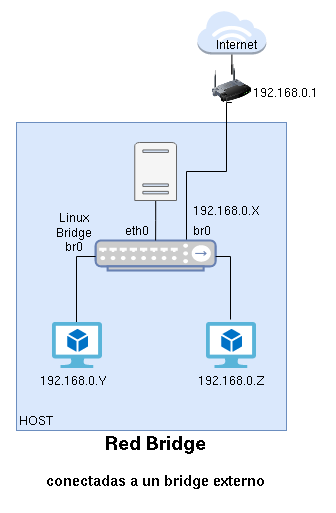

The diagram above was exported from draw.io. Its source (the exported page's mxGraphModel, read from the mxfile embedded in the PNG):
<mxGraphModel dx="1422" dy="760" grid="1" gridSize="10" guides="1" tooltips="1" connect="1" arrows="1" fold="1" page="1" pageScale="1" pageWidth="827" pageHeight="1169" math="0" shadow="0">
  <root>
    <mxCell id="0" />
    <mxCell id="1" parent="0" />
    <mxCell id="ECoGbR0762pp9iFnCjb--15" value="" style="rounded=0;whiteSpace=wrap;html=1;fontSize=18;fillColor=#dae8fc;strokeColor=#6c8ebf;" parent="1" vertex="1">
      <mxGeometry x="310" y="362" width="270" height="308" as="geometry" />
    </mxCell>
    <mxCell id="ECoGbR0762pp9iFnCjb--5" value="" style="outlineConnect=0;dashed=0;verticalLabelPosition=bottom;verticalAlign=top;align=center;html=1;shape=mxgraph.aws3.internet_3;fillColor=#dae8fc;strokeColor=#6c8ebf;" parent="1" vertex="1">
      <mxGeometry x="490.94" y="250" width="68.88" height="44" as="geometry" />
    </mxCell>
    <mxCell id="9Ma8cIheUYmZL0rjMNAf-6" value="" style="edgeStyle=orthogonalEdgeStyle;rounded=0;orthogonalLoop=1;jettySize=auto;html=1;endArrow=none;endFill=0;entryX=0.5;entryY=1;entryDx=0;entryDy=0;" parent="1" source="_etOdeRrxOBRMlxFL1JE-7" target="9Ma8cIheUYmZL0rjMNAf-4" edge="1">
      <mxGeometry relative="1" as="geometry">
        <Array as="points">
          <mxPoint x="480" y="411" />
          <mxPoint x="520" y="411" />
          <mxPoint x="520" y="342" />
        </Array>
      </mxGeometry>
    </mxCell>
    <mxCell id="_etOdeRrxOBRMlxFL1JE-7" value="" style="fontColor=#0066CC;verticalAlign=top;verticalLabelPosition=bottom;labelPosition=center;align=center;html=1;outlineConnect=0;fillColor=#CCCCCC;strokeColor=#6881B3;gradientColor=none;gradientDirection=north;strokeWidth=2;shape=mxgraph.networks.hub;" parent="1" vertex="1">
      <mxGeometry x="389.13" y="480" width="120" height="30" as="geometry" />
    </mxCell>
    <mxCell id="_etOdeRrxOBRMlxFL1JE-18" value="HOST" style="text;html=1;resizable=0;autosize=1;align=center;verticalAlign=middle;points=[];fillColor=none;strokeColor=none;rounded=0;" parent="1" vertex="1">
      <mxGeometry x="304" y="650" width="50" height="20" as="geometry" />
    </mxCell>
    <mxCell id="9Ma8cIheUYmZL0rjMNAf-10" value="" style="edgeStyle=orthogonalEdgeStyle;rounded=0;orthogonalLoop=1;jettySize=auto;html=1;endArrow=none;endFill=0;" parent="1" source="ECoGbR0762pp9iFnCjb--5" target="9Ma8cIheUYmZL0rjMNAf-4" edge="1">
      <mxGeometry relative="1" as="geometry">
        <mxPoint x="518.8800000000001" y="210" as="targetPoint" />
      </mxGeometry>
    </mxCell>
    <mxCell id="_etOdeRrxOBRMlxFL1JE-19" value="Internet" style="text;html=1;resizable=0;autosize=1;align=center;verticalAlign=middle;points=[];fillColor=none;strokeColor=none;rounded=0;" parent="1" vertex="1">
      <mxGeometry x="499.82" y="274" width="60" height="20" as="geometry" />
    </mxCell>
    <mxCell id="-73Oau5m9B-L7gfSsbPc-15" value="" style="edgeStyle=orthogonalEdgeStyle;rounded=0;orthogonalLoop=1;jettySize=auto;html=1;endArrow=none;endFill=0;" parent="1" source="-73Oau5m9B-L7gfSsbPc-9" target="_etOdeRrxOBRMlxFL1JE-7" edge="1">
      <mxGeometry relative="1" as="geometry">
        <mxPoint x="414" y="489" as="targetPoint" />
        <Array as="points">
          <mxPoint x="370" y="496" />
        </Array>
      </mxGeometry>
    </mxCell>
    <mxCell id="-73Oau5m9B-L7gfSsbPc-9" value="" style="sketch=0;aspect=fixed;html=1;points=[];align=center;image;fontSize=12;image=img/lib/mscae/Virtual_Machine_2.svg;" parent="1" vertex="1">
      <mxGeometry x="346" y="562" width="50" height="46" as="geometry" />
    </mxCell>
    <mxCell id="-73Oau5m9B-L7gfSsbPc-17" value="" style="edgeStyle=orthogonalEdgeStyle;rounded=0;orthogonalLoop=1;jettySize=auto;html=1;endArrow=none;endFill=0;exitX=0.48;exitY=-0.065;exitDx=0;exitDy=0;exitPerimeter=0;" parent="1" source="-73Oau5m9B-L7gfSsbPc-10" target="_etOdeRrxOBRMlxFL1JE-7" edge="1">
      <mxGeometry relative="1" as="geometry">
        <mxPoint x="485" y="489" as="targetPoint" />
        <Array as="points">
          <mxPoint x="524" y="496" />
          <mxPoint x="460" y="496" />
        </Array>
      </mxGeometry>
    </mxCell>
    <mxCell id="-73Oau5m9B-L7gfSsbPc-10" value="" style="sketch=0;aspect=fixed;html=1;points=[];align=center;image;fontSize=12;image=img/lib/mscae/Virtual_Machine_2.svg;" parent="1" vertex="1">
      <mxGeometry x="500" y="562" width="50" height="46" as="geometry" />
    </mxCell>
    <mxCell id="-73Oau5m9B-L7gfSsbPc-20" value="eth0" style="text;html=1;resizable=0;autosize=1;align=center;verticalAlign=middle;points=[];fillColor=none;strokeColor=none;rounded=0;" parent="1" vertex="1">
      <mxGeometry x="410" y="460" width="40" height="20" as="geometry" />
    </mxCell>
    <mxCell id="-73Oau5m9B-L7gfSsbPc-21" value="&lt;div&gt;Linux&lt;/div&gt;&lt;div&gt;Bridge&lt;br&gt;&lt;/div&gt;&lt;div&gt;br0&lt;/div&gt;" style="text;html=1;resizable=0;autosize=1;align=center;verticalAlign=middle;points=[];fillColor=none;strokeColor=none;rounded=0;" parent="1" vertex="1">
      <mxGeometry x="342" y="447" width="50" height="50" as="geometry" />
    </mxCell>
    <mxCell id="ECoGbR0762pp9iFnCjb--1" value="192.168.0.Z" style="text;html=1;resizable=0;autosize=1;align=center;verticalAlign=middle;points=[];fillColor=none;strokeColor=none;rounded=0;" parent="1" vertex="1">
      <mxGeometry x="485" y="610" width="80" height="20" as="geometry" />
    </mxCell>
    <mxCell id="9Ma8cIheUYmZL0rjMNAf-2" value="" style="edgeStyle=orthogonalEdgeStyle;rounded=0;orthogonalLoop=1;jettySize=auto;html=1;endArrow=none;endFill=0;" parent="1" source="ECoGbR0762pp9iFnCjb--2" target="_etOdeRrxOBRMlxFL1JE-7" edge="1">
      <mxGeometry relative="1" as="geometry" />
    </mxCell>
    <mxCell id="ECoGbR0762pp9iFnCjb--2" value="" style="sketch=0;pointerEvents=1;shadow=0;dashed=0;html=1;strokeColor=#666666;labelPosition=center;verticalLabelPosition=bottom;verticalAlign=top;outlineConnect=0;align=center;shape=mxgraph.office.servers.physical_host;fillColor=#f5f5f5;fontColor=#333333;" parent="1" vertex="1">
      <mxGeometry x="428.25" y="382" width="41.75" height="58" as="geometry" />
    </mxCell>
    <mxCell id="ECoGbR0762pp9iFnCjb--9" value="192.168.0.Y" style="text;html=1;resizable=0;autosize=1;align=center;verticalAlign=middle;points=[];fillColor=none;strokeColor=none;rounded=0;" parent="1" vertex="1">
      <mxGeometry x="327" y="610" width="80" height="20" as="geometry" />
    </mxCell>
    <mxCell id="ECoGbR0762pp9iFnCjb--10" value="&lt;h2&gt;&lt;font size=&quot;1&quot;&gt;&lt;b style=&quot;font-size: 18px&quot;&gt;Red Bridge &lt;br&gt;&lt;/b&gt;&lt;/font&gt;&lt;/h2&gt;&lt;h2 style=&quot;font-size: 13px;&quot;&gt;&lt;font size=&quot;1&quot;&gt;&lt;b style=&quot;font-size: 18px&quot;&gt;&lt;/b&gt;&lt;/font&gt;conectadas a un bridge externo&lt;font style=&quot;font-size: 13px;&quot;&gt;&lt;b style=&quot;&quot;&gt;&lt;/b&gt;&lt;/font&gt;&lt;/h2&gt;" style="text;html=1;resizable=0;autosize=1;align=center;verticalAlign=middle;points=[];fillColor=none;strokeColor=none;rounded=0;" parent="1" vertex="1">
      <mxGeometry x="334.13" y="660" width="230" height="80" as="geometry" />
    </mxCell>
    <mxCell id="ECoGbR0762pp9iFnCjb--13" value="192.168.0.X" style="text;html=1;resizable=0;autosize=1;align=center;verticalAlign=middle;points=[];fillColor=none;strokeColor=none;rounded=0;" parent="1" vertex="1">
      <mxGeometry x="479.82" y="440" width="80" height="20" as="geometry" />
    </mxCell>
    <mxCell id="9Ma8cIheUYmZL0rjMNAf-3" value="br0" style="text;html=1;resizable=0;autosize=1;align=center;verticalAlign=middle;points=[];fillColor=none;strokeColor=none;rounded=0;" parent="1" vertex="1">
      <mxGeometry x="479.82" y="460" width="30" height="20" as="geometry" />
    </mxCell>
    <mxCell id="9Ma8cIheUYmZL0rjMNAf-4" value="" style="image;html=1;image=img/lib/clip_art/networking/Wireless_Router_128x128.png" parent="1" vertex="1">
      <mxGeometry x="501.88" y="304" width="47" height="38" as="geometry" />
    </mxCell>
    <mxCell id="9Ma8cIheUYmZL0rjMNAf-11" style="edgeStyle=orthogonalEdgeStyle;rounded=0;orthogonalLoop=1;jettySize=auto;html=1;exitX=0.5;exitY=1;exitDx=0;exitDy=0;endArrow=none;endFill=0;" parent="1" source="9Ma8cIheUYmZL0rjMNAf-4" target="9Ma8cIheUYmZL0rjMNAf-4" edge="1">
      <mxGeometry relative="1" as="geometry" />
    </mxCell>
    <mxCell id="9Ma8cIheUYmZL0rjMNAf-12" value="192.168.0.1" style="text;html=1;resizable=0;autosize=1;align=center;verticalAlign=middle;points=[];fillColor=none;strokeColor=none;rounded=0;" parent="1" vertex="1">
      <mxGeometry x="538.88" y="322" width="80" height="20" as="geometry" />
    </mxCell>
  </root>
</mxGraphModel>